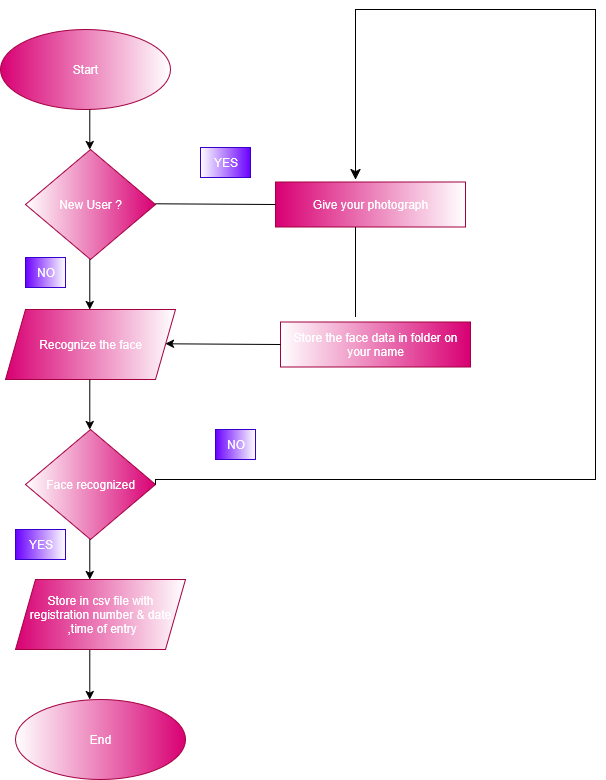

The diagram above was exported from draw.io. Its source (the exported page's mxGraphModel, read from the mxfile embedded in the PNG):
<mxGraphModel dx="2605" dy="1408" grid="1" gridSize="10" guides="1" tooltips="1" connect="1" arrows="1" fold="1" page="1" pageScale="1" pageWidth="850" pageHeight="1100" math="0" shadow="0">
  <root>
    <mxCell id="0" />
    <mxCell id="1" parent="0" />
    <mxCell id="1UsqqNNPQCeUletQXVw8-1" value="Start" style="ellipse;whiteSpace=wrap;html=1;fillColor=#d80073;strokeColor=#A50040;gradientDirection=east;fontColor=#ffffff;gradientColor=#FFFFFF;" vertex="1" parent="1">
      <mxGeometry x="145" y="70" width="170" height="80" as="geometry" />
    </mxCell>
    <mxCell id="1UsqqNNPQCeUletQXVw8-2" value="New User ?" style="rhombus;whiteSpace=wrap;html=1;fillColor=#d80073;fontColor=#ffffff;strokeColor=#A50040;gradientColor=light-dark(#ffffff, #ededed);gradientDirection=west;" vertex="1" parent="1">
      <mxGeometry x="170" y="190" width="130" height="110" as="geometry" />
    </mxCell>
    <mxCell id="1UsqqNNPQCeUletQXVw8-3" value="Recognize the face" style="shape=parallelogram;perimeter=parallelogramPerimeter;whiteSpace=wrap;html=1;fixedSize=1;fillColor=#d80073;fontColor=#ffffff;strokeColor=#A50040;gradientColor=#FFFFFF;gradientDirection=east;" vertex="1" parent="1">
      <mxGeometry x="150" y="350" width="170" height="70" as="geometry" />
    </mxCell>
    <mxCell id="1UsqqNNPQCeUletQXVw8-4" value="Face recognized" style="rhombus;whiteSpace=wrap;html=1;fillColor=#d80073;fontColor=#ffffff;strokeColor=#A50040;gradientColor=light-dark(#ffffff, #ededed);gradientDirection=west;" vertex="1" parent="1">
      <mxGeometry x="170" y="470" width="130" height="110" as="geometry" />
    </mxCell>
    <mxCell id="1UsqqNNPQCeUletQXVw8-6" value="End" style="ellipse;whiteSpace=wrap;html=1;fillColor=#d80073;fontColor=#ffffff;strokeColor=#A50040;gradientColor=#FFFFFF;gradientDirection=west;" vertex="1" parent="1">
      <mxGeometry x="160" y="740" width="170" height="80" as="geometry" />
    </mxCell>
    <mxCell id="1UsqqNNPQCeUletQXVw8-7" value="Give your photograph" style="rounded=0;whiteSpace=wrap;html=1;fillColor=#d80073;fontColor=#ffffff;strokeColor=#A50040;gradientColor=#FFFFFF;gradientDirection=east;" vertex="1" parent="1">
      <mxGeometry x="420" y="222.5" width="190" height="45" as="geometry" />
    </mxCell>
    <mxCell id="1UsqqNNPQCeUletQXVw8-9" value="Store the face data in folder on your name" style="rounded=0;whiteSpace=wrap;html=1;fillColor=#d80073;fontColor=#ffffff;strokeColor=#A50040;gradientColor=light-dark(#ffffff, #ededed);gradientDirection=west;" vertex="1" parent="1">
      <mxGeometry x="425" y="362.5" width="190" height="45" as="geometry" />
    </mxCell>
    <mxCell id="1UsqqNNPQCeUletQXVw8-13" value="" style="endArrow=classic;html=1;rounded=0;" edge="1" parent="1">
      <mxGeometry width="50" height="50" relative="1" as="geometry">
        <mxPoint x="234.29000000000002" y="300" as="sourcePoint" />
        <mxPoint x="234.29000000000002" y="350" as="targetPoint" />
      </mxGeometry>
    </mxCell>
    <mxCell id="1UsqqNNPQCeUletQXVw8-14" value="" style="endArrow=classic;html=1;rounded=0;" edge="1" parent="1">
      <mxGeometry width="50" height="50" relative="1" as="geometry">
        <mxPoint x="234.29" y="420" as="sourcePoint" />
        <mxPoint x="234.29" y="470" as="targetPoint" />
      </mxGeometry>
    </mxCell>
    <mxCell id="1UsqqNNPQCeUletQXVw8-16" value="" style="endArrow=classic;html=1;rounded=0;" edge="1" parent="1">
      <mxGeometry width="50" height="50" relative="1" as="geometry">
        <mxPoint x="234.29000000000002" y="690" as="sourcePoint" />
        <mxPoint x="234.29000000000002" y="740" as="targetPoint" />
      </mxGeometry>
    </mxCell>
    <mxCell id="1UsqqNNPQCeUletQXVw8-18" value="" style="endArrow=classic;html=1;rounded=0;" edge="1" parent="1">
      <mxGeometry width="50" height="50" relative="1" as="geometry">
        <mxPoint x="234.29" y="150" as="sourcePoint" />
        <mxPoint x="234.29" y="190" as="targetPoint" />
      </mxGeometry>
    </mxCell>
    <mxCell id="1UsqqNNPQCeUletQXVw8-19" value="" style="endArrow=classic;html=1;rounded=0;" edge="1" parent="1">
      <mxGeometry width="50" height="50" relative="1" as="geometry">
        <mxPoint x="234.29000000000002" y="580" as="sourcePoint" />
        <mxPoint x="234.29000000000002" y="620" as="targetPoint" />
        <Array as="points">
          <mxPoint x="234.29000000000002" y="620" />
        </Array>
      </mxGeometry>
    </mxCell>
    <mxCell id="1UsqqNNPQCeUletQXVw8-20" value="" style="endArrow=none;html=1;rounded=0;entryX=0;entryY=0.5;entryDx=0;entryDy=0;" edge="1" parent="1" target="1UsqqNNPQCeUletQXVw8-7">
      <mxGeometry width="50" height="50" relative="1" as="geometry">
        <mxPoint x="300" y="244.29000000000002" as="sourcePoint" />
        <mxPoint x="370" y="244.29000000000002" as="targetPoint" />
      </mxGeometry>
    </mxCell>
    <mxCell id="1UsqqNNPQCeUletQXVw8-21" value="" style="endArrow=classic;html=1;rounded=0;exitX=0;exitY=0.5;exitDx=0;exitDy=0;" edge="1" parent="1" source="1UsqqNNPQCeUletQXVw8-9">
      <mxGeometry width="50" height="50" relative="1" as="geometry">
        <mxPoint x="400" y="384.29" as="sourcePoint" />
        <mxPoint x="310" y="384.29" as="targetPoint" />
      </mxGeometry>
    </mxCell>
    <mxCell id="1UsqqNNPQCeUletQXVw8-26" value="" style="edgeStyle=segmentEdgeStyle;endArrow=classic;html=1;curved=0;rounded=0;endSize=8;startSize=8;sourcePerimeterSpacing=0;targetPerimeterSpacing=0;exitX=1;exitY=0.5;exitDx=0;exitDy=0;" edge="1" parent="1" source="1UsqqNNPQCeUletQXVw8-4">
      <mxGeometry width="100" relative="1" as="geometry">
        <mxPoint x="300" y="490" as="sourcePoint" />
        <mxPoint x="500" y="220" as="targetPoint" />
        <Array as="points">
          <mxPoint x="300" y="520" />
          <mxPoint x="740" y="520" />
          <mxPoint x="740" y="50" />
          <mxPoint x="500" y="50" />
        </Array>
      </mxGeometry>
    </mxCell>
    <mxCell id="1UsqqNNPQCeUletQXVw8-30" value="" style="endArrow=none;html=1;rounded=0;" edge="1" parent="1">
      <mxGeometry width="50" height="50" relative="1" as="geometry">
        <mxPoint x="500" y="357.5" as="sourcePoint" />
        <mxPoint x="500" y="267.5" as="targetPoint" />
      </mxGeometry>
    </mxCell>
    <mxCell id="1UsqqNNPQCeUletQXVw8-31" value="NO" style="text;html=1;align=center;verticalAlign=middle;resizable=0;points=[];autosize=1;strokeColor=#3700CC;fillColor=#6a00ff;fontColor=#ffffff;gradientColor=light-dark(#ffffff, #ededed);gradientDirection=east;" vertex="1" parent="1">
      <mxGeometry x="360" y="470" width="40" height="30" as="geometry" />
    </mxCell>
    <mxCell id="1UsqqNNPQCeUletQXVw8-32" value="YES" style="text;html=1;align=center;verticalAlign=middle;resizable=0;points=[];autosize=1;strokeColor=#3700CC;fillColor=#6a00ff;fontColor=#ffffff;gradientColor=#FFFFFF;gradientDirection=west;" vertex="1" parent="1">
      <mxGeometry x="345" y="188" width="50" height="30" as="geometry" />
    </mxCell>
    <mxCell id="1UsqqNNPQCeUletQXVw8-33" value="NO" style="text;html=1;align=center;verticalAlign=middle;resizable=0;points=[];autosize=1;strokeColor=#3700CC;fillColor=#6a00ff;fontColor=#ffffff;gradientColor=light-dark(#ffffff, #ededed);gradientDirection=east;" vertex="1" parent="1">
      <mxGeometry x="170" y="298" width="40" height="30" as="geometry" />
    </mxCell>
    <mxCell id="1UsqqNNPQCeUletQXVw8-34" value="YES" style="text;html=1;align=center;verticalAlign=middle;resizable=0;points=[];autosize=1;strokeColor=#3700CC;fillColor=#6a00ff;fontColor=#ffffff;gradientColor=light-dark(#ffffff, #ededed);gradientDirection=east;" vertex="1" parent="1">
      <mxGeometry x="160" y="570" width="50" height="30" as="geometry" />
    </mxCell>
    <mxCell id="1UsqqNNPQCeUletQXVw8-35" value="&lt;div&gt;Store in csv file with registration number &amp;amp; date&lt;/div&gt;&lt;div&gt;&amp;nbsp;,time of entry&lt;/div&gt;" style="shape=parallelogram;perimeter=parallelogramPerimeter;whiteSpace=wrap;html=1;fixedSize=1;fillColor=#d80073;fontColor=#ffffff;strokeColor=#A50040;gradientColor=light-dark(#ffffff, #ededed);gradientDirection=east;" vertex="1" parent="1">
      <mxGeometry x="160" y="620" width="170" height="70" as="geometry" />
    </mxCell>
  </root>
</mxGraphModel>